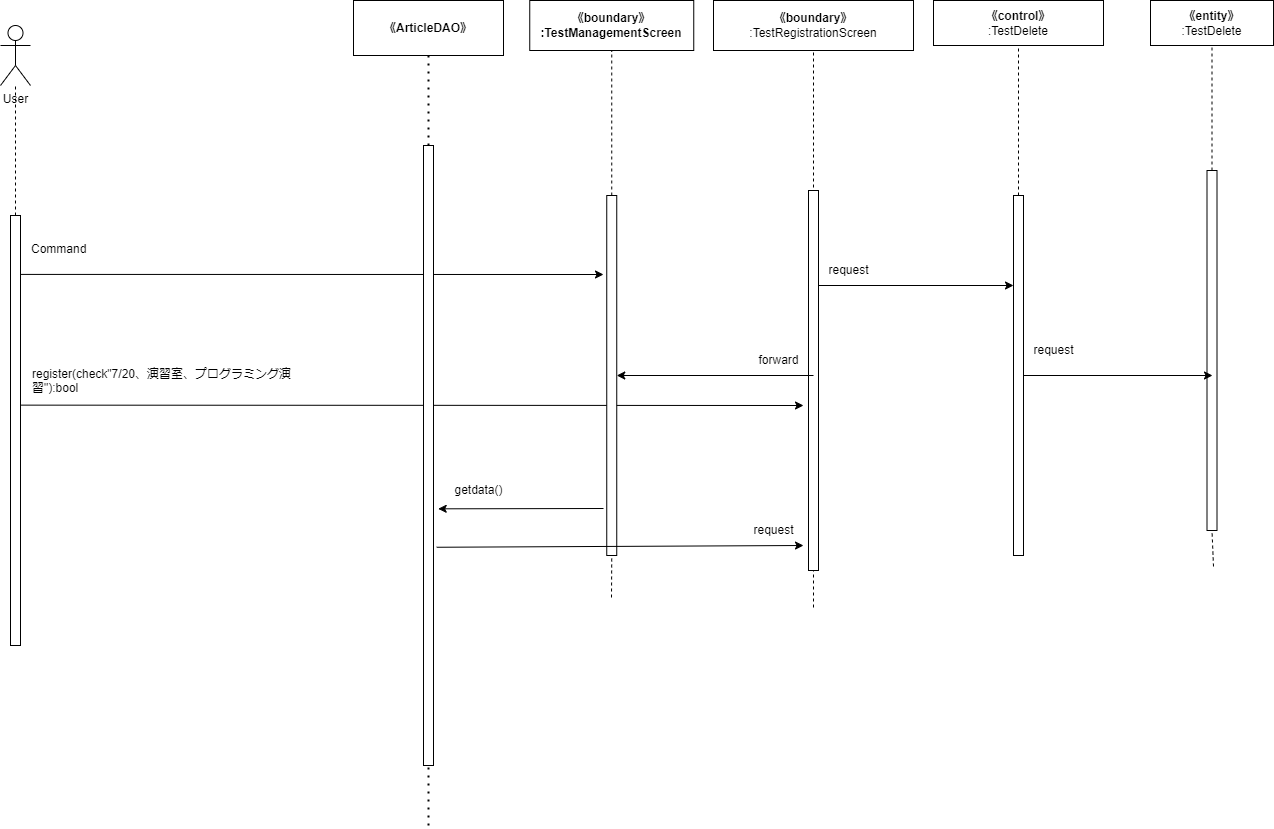

The diagram above was exported from draw.io. Its source (the exported page's mxGraphModel, read from the mxfile embedded in the PNG):
<mxGraphModel dx="1713" dy="738" grid="1" gridSize="10" guides="1" tooltips="1" connect="1" arrows="1" fold="1" page="1" pageScale="1" pageWidth="827" pageHeight="1169" math="0" shadow="0">
  <root>
    <mxCell id="0" />
    <mxCell id="1" parent="0" />
    <mxCell id="2" value="User" style="shape=umlActor;verticalLabelPosition=bottom;verticalAlign=top;html=1;outlineConnect=0;" parent="1" vertex="1">
      <mxGeometry x="-443" y="80" width="30" height="60" as="geometry" />
    </mxCell>
    <mxCell id="3" value="" style="endArrow=none;dashed=1;html=1;exitX=0.5;exitY=0;exitDx=0;exitDy=0;" parent="1" target="2" edge="1">
      <mxGeometry width="50" height="50" relative="1" as="geometry">
        <mxPoint x="-428" y="270" as="sourcePoint" />
        <mxPoint x="-403" y="180" as="targetPoint" />
      </mxGeometry>
    </mxCell>
    <mxCell id="4" value="&lt;span style=&quot;font-weight: 700;&quot;&gt;《boundary》&lt;/span&gt;&lt;br style=&quot;font-weight: 700;&quot;&gt;&lt;span style=&quot;font-weight: 700;&quot;&gt;:Test&lt;/span&gt;&lt;b&gt;ManagementScreen&lt;/b&gt;" style="rounded=0;whiteSpace=wrap;html=1;" parent="1" vertex="1">
      <mxGeometry x="86.25" y="55" width="164" height="50" as="geometry" />
    </mxCell>
    <mxCell id="5" value="&lt;span style=&quot;font-weight: 700;&quot;&gt;《boundary》&lt;/span&gt;&lt;br&gt;:TestRegistrationScreen" style="rounded=0;whiteSpace=wrap;html=1;" parent="1" vertex="1">
      <mxGeometry x="270" y="55" width="200" height="50" as="geometry" />
    </mxCell>
    <mxCell id="6" value="&lt;span style=&quot;font-weight: 700;&quot;&gt;《control》&lt;br&gt;&lt;/span&gt;:TestDelete" style="rounded=0;whiteSpace=wrap;html=1;" parent="1" vertex="1">
      <mxGeometry x="490" y="55" width="170" height="45" as="geometry" />
    </mxCell>
    <mxCell id="7" value="" style="endArrow=classic;html=1;exitX=0.162;exitY=0.441;exitDx=0;exitDy=0;exitPerimeter=0;" parent="1" source="8" edge="1">
      <mxGeometry width="50" height="50" relative="1" as="geometry">
        <mxPoint x="-160" y="472.4999999999998" as="sourcePoint" />
        <mxPoint x="359.99999999999955" y="460" as="targetPoint" />
      </mxGeometry>
    </mxCell>
    <mxCell id="8" value="" style="rounded=0;whiteSpace=wrap;html=1;" parent="1" vertex="1">
      <mxGeometry x="-433" y="270" width="10" height="430" as="geometry" />
    </mxCell>
    <mxCell id="9" value="" style="endArrow=none;dashed=1;html=1;entryX=0.5;entryY=1;entryDx=0;entryDy=0;startArrow=none;" parent="1" source="11" target="4" edge="1">
      <mxGeometry width="50" height="50" relative="1" as="geometry">
        <mxPoint x="168" y="652" as="sourcePoint" />
        <mxPoint x="190" y="200" as="targetPoint" />
      </mxGeometry>
    </mxCell>
    <mxCell id="10" value="" style="endArrow=none;dashed=1;html=1;entryX=0.5;entryY=1;entryDx=0;entryDy=0;" parent="1" target="11" edge="1">
      <mxGeometry width="50" height="50" relative="1" as="geometry">
        <mxPoint x="168" y="652" as="sourcePoint" />
        <mxPoint x="168.25" y="105" as="targetPoint" />
      </mxGeometry>
    </mxCell>
    <mxCell id="11" value="" style="rounded=0;whiteSpace=wrap;html=1;" parent="1" vertex="1">
      <mxGeometry x="163.25" y="250" width="10" height="360" as="geometry" />
    </mxCell>
    <mxCell id="12" value="" style="endArrow=none;dashed=1;html=1;entryX=0.5;entryY=1;entryDx=0;entryDy=0;" parent="1" target="5" edge="1">
      <mxGeometry width="50" height="50" relative="1" as="geometry">
        <mxPoint x="369.99999999999955" y="662" as="sourcePoint" />
        <mxPoint x="390" y="190" as="targetPoint" />
      </mxGeometry>
    </mxCell>
    <mxCell id="13" value="" style="rounded=0;whiteSpace=wrap;html=1;" parent="1" vertex="1">
      <mxGeometry x="365" y="245" width="10" height="380" as="geometry" />
    </mxCell>
    <mxCell id="14" value="" style="endArrow=none;dashed=1;html=1;entryX=0.5;entryY=1;entryDx=0;entryDy=0;startArrow=none;" parent="1" source="15" target="6" edge="1">
      <mxGeometry width="50" height="50" relative="1" as="geometry">
        <mxPoint x="580" y="684" as="sourcePoint" />
        <mxPoint x="680" y="180" as="targetPoint" />
      </mxGeometry>
    </mxCell>
    <mxCell id="15" value="" style="rounded=0;whiteSpace=wrap;html=1;" parent="1" vertex="1">
      <mxGeometry x="570" y="250" width="10" height="360" as="geometry" />
    </mxCell>
    <mxCell id="16" value="&lt;span style=&quot;font-weight: 700;&quot;&gt;《entity》&lt;/span&gt;&lt;br&gt;:TestDelete" style="rounded=0;whiteSpace=wrap;html=1;" parent="1" vertex="1">
      <mxGeometry x="707" y="55" width="123" height="45" as="geometry" />
    </mxCell>
    <mxCell id="17" value="" style="endArrow=none;dashed=1;html=1;entryX=0.5;entryY=1;entryDx=0;entryDy=0;startArrow=none;" parent="1" source="19" target="16" edge="1">
      <mxGeometry width="50" height="50" relative="1" as="geometry">
        <mxPoint x="770" y="621" as="sourcePoint" />
        <mxPoint x="790" y="280" as="targetPoint" />
      </mxGeometry>
    </mxCell>
    <mxCell id="18" value="" style="endArrow=none;dashed=1;html=1;entryX=0.5;entryY=1;entryDx=0;entryDy=0;" parent="1" target="19" edge="1">
      <mxGeometry width="50" height="50" relative="1" as="geometry">
        <mxPoint x="769.9999999999995" y="621.0000000000002" as="sourcePoint" />
        <mxPoint x="768.5" y="100" as="targetPoint" />
      </mxGeometry>
    </mxCell>
    <mxCell id="19" value="" style="rounded=0;whiteSpace=wrap;html=1;" parent="1" vertex="1">
      <mxGeometry x="763.5" y="225" width="10" height="360" as="geometry" />
    </mxCell>
    <mxCell id="20" value="register(check&quot;7/20、演習室、プログラミング演習&quot;):bool" style="text;whiteSpace=wrap;html=1;" parent="1" vertex="1">
      <mxGeometry x="-413" y="415" width="280" height="40" as="geometry" />
    </mxCell>
    <mxCell id="21" value="Command" style="text;whiteSpace=wrap;html=1;" parent="1" vertex="1">
      <mxGeometry x="-414" y="290" width="90" height="40" as="geometry" />
    </mxCell>
    <mxCell id="22" value="" style="endArrow=classic;html=1;exitX=1.055;exitY=0.137;exitDx=0;exitDy=0;exitPerimeter=0;" parent="1" source="8" edge="1">
      <mxGeometry width="50" height="50" relative="1" as="geometry">
        <mxPoint x="-110" y="380" as="sourcePoint" />
        <mxPoint x="160" y="328.9999999999998" as="targetPoint" />
      </mxGeometry>
    </mxCell>
    <mxCell id="23" value="" style="endArrow=classic;html=1;exitX=1;exitY=0.25;exitDx=0;exitDy=0;entryX=0;entryY=0.25;entryDx=0;entryDy=0;" parent="1" source="13" target="15" edge="1">
      <mxGeometry width="50" height="50" relative="1" as="geometry">
        <mxPoint x="450" y="370" as="sourcePoint" />
        <mxPoint x="500" y="320" as="targetPoint" />
      </mxGeometry>
    </mxCell>
    <mxCell id="24" value="request" style="text;html=1;align=center;verticalAlign=middle;resizable=0;points=[];autosize=1;strokeColor=none;fillColor=none;" parent="1" vertex="1">
      <mxGeometry x="375" y="310" width="60" height="30" as="geometry" />
    </mxCell>
    <mxCell id="25" value="" style="endArrow=classic;html=1;" parent="1" target="11" edge="1">
      <mxGeometry width="50" height="50" relative="1" as="geometry">
        <mxPoint x="369.99999999999955" y="430" as="sourcePoint" />
        <mxPoint x="330" y="380" as="targetPoint" />
      </mxGeometry>
    </mxCell>
    <mxCell id="26" value="forward" style="text;html=1;align=center;verticalAlign=middle;resizable=0;points=[];autosize=1;strokeColor=none;fillColor=none;" parent="1" vertex="1">
      <mxGeometry x="305" y="400" width="60" height="30" as="geometry" />
    </mxCell>
    <mxCell id="27" value="" style="endArrow=classic;html=1;exitX=1;exitY=0.5;exitDx=0;exitDy=0;" parent="1" source="15" edge="1">
      <mxGeometry width="50" height="50" relative="1" as="geometry">
        <mxPoint x="640" y="420" as="sourcePoint" />
        <mxPoint x="769" y="430" as="targetPoint" />
      </mxGeometry>
    </mxCell>
    <mxCell id="28" value="request" style="text;html=1;align=center;verticalAlign=middle;resizable=0;points=[];autosize=1;strokeColor=none;fillColor=none;" parent="1" vertex="1">
      <mxGeometry x="580" y="390" width="60" height="30" as="geometry" />
    </mxCell>
    <mxCell id="29" value="&lt;span style=&quot;font-weight: 700;&quot;&gt;《&lt;/span&gt;&lt;span style=&quot;font-weight: 700;&quot;&gt;ArticleDAO&lt;/span&gt;&lt;span style=&quot;font-weight: 700;&quot;&gt;》&lt;/span&gt;" style="rounded=0;whiteSpace=wrap;html=1;" vertex="1" parent="1">
      <mxGeometry x="-90" y="55" width="150" height="55" as="geometry" />
    </mxCell>
    <mxCell id="30" value="" style="endArrow=none;dashed=1;html=1;dashPattern=1 3;strokeWidth=2;entryX=0.5;entryY=1;entryDx=0;entryDy=0;startArrow=none;" edge="1" parent="1" source="32" target="29">
      <mxGeometry width="50" height="50" relative="1" as="geometry">
        <mxPoint x="-15" y="880" as="sourcePoint" />
        <mxPoint x="140" y="350" as="targetPoint" />
      </mxGeometry>
    </mxCell>
    <mxCell id="31" value="" style="endArrow=none;dashed=1;html=1;dashPattern=1 3;strokeWidth=2;entryX=0.5;entryY=1;entryDx=0;entryDy=0;" edge="1" parent="1" target="32">
      <mxGeometry width="50" height="50" relative="1" as="geometry">
        <mxPoint x="-15" y="880" as="sourcePoint" />
        <mxPoint x="-15.000000000000227" y="110" as="targetPoint" />
      </mxGeometry>
    </mxCell>
    <mxCell id="32" value="" style="rounded=0;whiteSpace=wrap;html=1;" vertex="1" parent="1">
      <mxGeometry x="-20" y="200" width="10" height="620" as="geometry" />
    </mxCell>
    <mxCell id="33" value="getdata()" style="text;html=1;align=center;verticalAlign=middle;resizable=0;points=[];autosize=1;strokeColor=none;fillColor=none;" vertex="1" parent="1">
      <mxGeometry y="530" width="70" height="30" as="geometry" />
    </mxCell>
    <mxCell id="34" value="" style="endArrow=classic;html=1;entryX=1.469;entryY=0.586;entryDx=0;entryDy=0;entryPerimeter=0;" edge="1" parent="1" target="32">
      <mxGeometry width="50" height="50" relative="1" as="geometry">
        <mxPoint x="160" y="563" as="sourcePoint" />
        <mxPoint x="80" y="540" as="targetPoint" />
      </mxGeometry>
    </mxCell>
    <mxCell id="35" value="" style="endArrow=classic;html=1;exitX=1.315;exitY=0.648;exitDx=0;exitDy=0;exitPerimeter=0;" edge="1" parent="1" source="32">
      <mxGeometry width="50" height="50" relative="1" as="geometry">
        <mxPoint x="50" y="650" as="sourcePoint" />
        <mxPoint x="360" y="600" as="targetPoint" />
      </mxGeometry>
    </mxCell>
    <mxCell id="36" value="request" style="text;html=1;align=center;verticalAlign=middle;resizable=0;points=[];autosize=1;strokeColor=none;fillColor=none;" vertex="1" parent="1">
      <mxGeometry x="300" y="570" width="60" height="30" as="geometry" />
    </mxCell>
  </root>
</mxGraphModel>